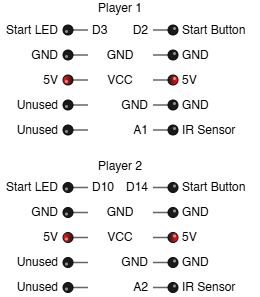

The diagram above was exported from draw.io. Its source (the exported page's mxGraphModel, read from the mxfile embedded in the PNG):
<mxGraphModel dx="377" dy="618" grid="1" gridSize="10" guides="1" tooltips="1" connect="1" arrows="1" fold="1" page="1" pageScale="1" pageWidth="827" pageHeight="1169" math="0" shadow="0">
  <root>
    <mxCell id="0" />
    <mxCell id="1" parent="0" />
    <mxCell id="TKEuwsLBodwIL-q1jmI0-1" parent="1" style="verticalLabelPosition=top;html=1;shadow=0;dashed=0;verticalAlign=bottom;strokeWidth=1;shape=mxgraph.ios.iPin;fillColor2=none;fillColor3=none;strokeColor=none;pinStemColor=none;rotation=90;fillColor=none;" value="" vertex="1">
      <mxGeometry height="25" width="10" x="510" y="290" as="geometry" />
    </mxCell>
    <mxCell id="TKEuwsLBodwIL-q1jmI0-2" parent="1" style="verticalLabelPosition=top;html=1;shadow=0;dashed=0;verticalAlign=bottom;strokeWidth=1;shape=mxgraph.ios.iPin;fillColor2=none;fillColor3=none;strokeColor=none;pinStemColor=none;rotation=90;fillColor=none;" value="" vertex="1">
      <mxGeometry height="25" width="10" x="510" y="265" as="geometry" />
    </mxCell>
    <mxCell id="TKEuwsLBodwIL-q1jmI0-3" parent="1" style="verticalLabelPosition=top;html=1;shadow=0;dashed=0;verticalAlign=bottom;strokeWidth=1;shape=mxgraph.ios.iPin;fillColor2=light-dark(#FF0000,var(--ge-dark-color, #121212));fillColor3=none;strokeColor=none;pinStemColor=none;rotation=90;fillColor=none;" value="&lt;div&gt;&lt;br&gt;&lt;/div&gt;&lt;div&gt;&lt;br&gt;&lt;/div&gt;" vertex="1">
      <mxGeometry height="25" width="10" x="510" y="240" as="geometry" />
    </mxCell>
    <mxCell id="TKEuwsLBodwIL-q1jmI0-5" parent="1" style="verticalLabelPosition=top;html=1;shadow=0;dashed=0;verticalAlign=bottom;strokeWidth=1;shape=mxgraph.ios.iPin;fillColor2=none;fillColor3=none;strokeColor=none;pinStemColor=none;rotation=90;fillColor=none;" value="" vertex="1">
      <mxGeometry height="25" width="10" x="510" y="190" as="geometry" />
    </mxCell>
    <mxCell id="TKEuwsLBodwIL-q1jmI0-6" parent="1" style="verticalLabelPosition=top;html=1;shadow=0;dashed=0;verticalAlign=bottom;strokeWidth=1;shape=mxgraph.ios.iPin;fillColor2=none;fillColor3=none;strokeColor=none;pinStemColor=none;rotation=-90;fillColor=none;" value="" vertex="1">
      <mxGeometry height="25" width="10" x="420" y="190" as="geometry" />
    </mxCell>
    <mxCell id="TKEuwsLBodwIL-q1jmI0-7" parent="1" style="verticalLabelPosition=top;html=1;shadow=0;dashed=0;verticalAlign=bottom;strokeWidth=1;shape=mxgraph.ios.iPin;fillColor2=none;fillColor3=none;strokeColor=none;pinStemColor=none;rotation=-90;fillColor=none;" value="" vertex="1">
      <mxGeometry height="25" width="10" x="420" y="215" as="geometry" />
    </mxCell>
    <mxCell id="TKEuwsLBodwIL-q1jmI0-9" parent="1" style="verticalLabelPosition=top;html=1;shadow=0;dashed=0;verticalAlign=bottom;strokeWidth=1;shape=mxgraph.ios.iPin;fillColor2=none;fillColor3=none;strokeColor=none;pinStemColor=none;rotation=-90;fillColor=none;" value="" vertex="1">
      <mxGeometry height="25" width="10" x="420" y="265" as="geometry" />
    </mxCell>
    <mxCell id="TKEuwsLBodwIL-q1jmI0-10" parent="1" style="verticalLabelPosition=top;html=1;shadow=0;dashed=0;verticalAlign=bottom;strokeWidth=1;shape=mxgraph.ios.iPin;fillColor2=none;fillColor3=none;strokeColor=none;pinStemColor=none;rotation=-90;fillColor=none;" value="" vertex="1">
      <mxGeometry height="25" width="10" x="420" y="290" as="geometry" />
    </mxCell>
    <mxCell id="TKEuwsLBodwIL-q1jmI0-12" parent="1" style="verticalLabelPosition=top;html=1;shadow=0;dashed=0;verticalAlign=bottom;strokeWidth=1;shape=mxgraph.ios.iPin;fillColor2=none;fillColor3=none;strokeColor=none;pinStemColor=none;rotation=90;fillColor=none;" value="" vertex="1">
      <mxGeometry height="25" width="10" x="510" y="215" as="geometry" />
    </mxCell>
    <mxCell id="TKEuwsLBodwIL-q1jmI0-13" parent="1" style="verticalLabelPosition=top;html=1;shadow=0;dashed=0;verticalAlign=bottom;strokeWidth=1;shape=mxgraph.ios.iPin;fillColor2=light-dark(#FF0000,var(--ge-dark-color, #121212));fillColor3=none;strokeColor=none;pinStemColor=none;rotation=-90;fillColor=none;" value="&lt;div&gt;&lt;br&gt;&lt;/div&gt;&lt;div&gt;&lt;br&gt;&lt;/div&gt;" vertex="1">
      <mxGeometry height="25" width="10" x="420" y="240" as="geometry" />
    </mxCell>
    <mxCell id="TKEuwsLBodwIL-q1jmI0-14" parent="1" style="text;html=1;whiteSpace=wrap;strokeColor=none;fillColor=none;align=left;verticalAlign=middle;rounded=0;" value="GND" vertex="1">
      <mxGeometry height="17.5" width="60" x="530" y="218.75" as="geometry" />
    </mxCell>
    <mxCell id="TKEuwsLBodwIL-q1jmI0-15" parent="1" style="text;html=1;whiteSpace=wrap;strokeColor=none;fillColor=none;align=right;verticalAlign=middle;rounded=0;" value="5V" vertex="1">
      <mxGeometry height="17.5" width="60" x="350" y="243.75" as="geometry" />
    </mxCell>
    <mxCell id="TKEuwsLBodwIL-q1jmI0-16" parent="1" style="text;html=1;whiteSpace=wrap;strokeColor=none;fillColor=none;align=left;verticalAlign=middle;rounded=0;" value="5V" vertex="1">
      <mxGeometry height="17.5" width="60" x="530" y="243.75" as="geometry" />
    </mxCell>
    <mxCell id="TKEuwsLBodwIL-q1jmI0-17" parent="1" style="text;html=1;whiteSpace=wrap;strokeColor=none;fillColor=none;align=left;verticalAlign=middle;rounded=0;" value="Start Button" vertex="1">
      <mxGeometry height="17.5" width="80" x="530" y="193.75" as="geometry" />
    </mxCell>
    <mxCell id="TKEuwsLBodwIL-q1jmI0-20" parent="1" style="text;html=1;whiteSpace=wrap;strokeColor=none;fillColor=none;align=left;verticalAlign=middle;rounded=0;" value="GND" vertex="1">
      <mxGeometry height="17.5" width="60" x="530" y="268.75" as="geometry" />
    </mxCell>
    <mxCell id="TKEuwsLBodwIL-q1jmI0-22" parent="1" style="text;html=1;whiteSpace=wrap;strokeColor=none;fillColor=none;align=right;verticalAlign=middle;rounded=0;" value="GND" vertex="1">
      <mxGeometry height="17.5" width="60" x="350" y="218.75" as="geometry" />
    </mxCell>
    <mxCell id="TKEuwsLBodwIL-q1jmI0-23" parent="1" style="text;html=1;whiteSpace=wrap;strokeColor=none;fillColor=none;align=right;verticalAlign=middle;rounded=0;" value="Start LED" vertex="1">
      <mxGeometry height="17.5" width="60" x="350" y="193.75" as="geometry" />
    </mxCell>
    <mxCell id="TKEuwsLBodwIL-q1jmI0-24" parent="1" style="text;html=1;whiteSpace=wrap;strokeColor=none;fillColor=none;align=right;verticalAlign=middle;rounded=0;" value="Unused" vertex="1">
      <mxGeometry height="17.5" width="60" x="350" y="268.75" as="geometry" />
    </mxCell>
    <mxCell id="TKEuwsLBodwIL-q1jmI0-25" parent="1" style="text;html=1;whiteSpace=wrap;strokeColor=none;fillColor=none;align=right;verticalAlign=middle;rounded=0;" value="Unused" vertex="1">
      <mxGeometry height="17.5" width="60" x="350" y="293.75" as="geometry" />
    </mxCell>
    <mxCell id="TKEuwsLBodwIL-q1jmI0-26" parent="1" style="text;html=1;whiteSpace=wrap;strokeColor=none;fillColor=none;align=left;verticalAlign=middle;rounded=0;" value="IR Sensor" vertex="1">
      <mxGeometry height="17.5" width="60" x="530" y="293.75" as="geometry" />
    </mxCell>
    <mxCell id="TKEuwsLBodwIL-q1jmI0-27" parent="1" style="text;html=1;whiteSpace=wrap;strokeColor=none;fillColor=none;align=right;verticalAlign=middle;rounded=0;" value="D2" vertex="1">
      <mxGeometry height="17.5" width="20" x="480" y="193.75" as="geometry" />
    </mxCell>
    <mxCell id="TKEuwsLBodwIL-q1jmI0-28" parent="1" style="text;html=1;whiteSpace=wrap;strokeColor=none;fillColor=none;align=center;verticalAlign=middle;rounded=0;" value="Player 1" vertex="1">
      <mxGeometry height="17.5" width="60" x="440" y="172.5" as="geometry" />
    </mxCell>
    <mxCell id="TKEuwsLBodwIL-q1jmI0-29" parent="1" style="text;html=1;whiteSpace=wrap;strokeColor=none;fillColor=none;align=center;verticalAlign=middle;rounded=0;" value="GND" vertex="1">
      <mxGeometry height="17.5" width="60" x="440" y="218.75" as="geometry" />
    </mxCell>
    <mxCell id="TKEuwsLBodwIL-q1jmI0-30" parent="1" style="text;html=1;whiteSpace=wrap;strokeColor=none;fillColor=none;align=center;verticalAlign=middle;rounded=0;" value="VCC" vertex="1">
      <mxGeometry height="17.5" width="60" x="440" y="243.75" as="geometry" />
    </mxCell>
    <mxCell id="TKEuwsLBodwIL-q1jmI0-31" parent="1" style="text;html=1;whiteSpace=wrap;strokeColor=none;fillColor=none;align=right;verticalAlign=middle;rounded=0;" value="GND" vertex="1">
      <mxGeometry height="17.5" width="60" x="440" y="268.75" as="geometry" />
    </mxCell>
    <mxCell id="TKEuwsLBodwIL-q1jmI0-32" parent="1" style="text;html=1;whiteSpace=wrap;strokeColor=none;fillColor=none;align=right;verticalAlign=middle;rounded=0;" value="A1" vertex="1">
      <mxGeometry height="17.5" width="60" x="440" y="293.75" as="geometry" />
    </mxCell>
    <mxCell id="TKEuwsLBodwIL-q1jmI0-33" parent="1" style="text;html=1;whiteSpace=wrap;strokeColor=none;fillColor=none;align=left;verticalAlign=middle;rounded=0;" value="D3" vertex="1">
      <mxGeometry height="17.5" width="20" x="440" y="193.75" as="geometry" />
    </mxCell>
    <mxCell id="TKEuwsLBodwIL-q1jmI0-34" parent="1" style="verticalLabelPosition=top;html=1;shadow=0;dashed=0;verticalAlign=bottom;strokeWidth=1;shape=mxgraph.ios.iPin;fillColor2=none;fillColor3=none;strokeColor=none;pinStemColor=none;rotation=90;fillColor=none;" value="" vertex="1">
      <mxGeometry height="25" width="10" x="510" y="447.5" as="geometry" />
    </mxCell>
    <mxCell id="TKEuwsLBodwIL-q1jmI0-35" parent="1" style="verticalLabelPosition=top;html=1;shadow=0;dashed=0;verticalAlign=bottom;strokeWidth=1;shape=mxgraph.ios.iPin;fillColor2=none;fillColor3=none;strokeColor=none;pinStemColor=none;rotation=90;fillColor=none;" value="" vertex="1">
      <mxGeometry height="25" width="10" x="510" y="422.5" as="geometry" />
    </mxCell>
    <mxCell id="TKEuwsLBodwIL-q1jmI0-36" parent="1" style="verticalLabelPosition=top;html=1;shadow=0;dashed=0;verticalAlign=bottom;strokeWidth=1;shape=mxgraph.ios.iPin;fillColor2=light-dark(#FF0000,var(--ge-dark-color, #121212));fillColor3=none;strokeColor=none;pinStemColor=none;rotation=90;fillColor=none;" value="&lt;div&gt;&lt;br&gt;&lt;/div&gt;&lt;div&gt;&lt;br&gt;&lt;/div&gt;" vertex="1">
      <mxGeometry height="25" width="10" x="510" y="397.5" as="geometry" />
    </mxCell>
    <mxCell id="TKEuwsLBodwIL-q1jmI0-37" parent="1" style="verticalLabelPosition=top;html=1;shadow=0;dashed=0;verticalAlign=bottom;strokeWidth=1;shape=mxgraph.ios.iPin;fillColor2=none;fillColor3=none;strokeColor=none;pinStemColor=none;rotation=90;fillColor=none;" value="" vertex="1">
      <mxGeometry height="25" width="10" x="510" y="347.5" as="geometry" />
    </mxCell>
    <mxCell id="TKEuwsLBodwIL-q1jmI0-38" parent="1" style="verticalLabelPosition=top;html=1;shadow=0;dashed=0;verticalAlign=bottom;strokeWidth=1;shape=mxgraph.ios.iPin;fillColor2=none;fillColor3=none;strokeColor=none;pinStemColor=none;rotation=-90;fillColor=none;" value="" vertex="1">
      <mxGeometry height="25" width="10" x="420" y="347.5" as="geometry" />
    </mxCell>
    <mxCell id="TKEuwsLBodwIL-q1jmI0-39" parent="1" style="verticalLabelPosition=top;html=1;shadow=0;dashed=0;verticalAlign=bottom;strokeWidth=1;shape=mxgraph.ios.iPin;fillColor2=none;fillColor3=none;strokeColor=none;pinStemColor=none;rotation=-90;fillColor=none;" value="" vertex="1">
      <mxGeometry height="25" width="10" x="420" y="372.5" as="geometry" />
    </mxCell>
    <mxCell id="TKEuwsLBodwIL-q1jmI0-40" parent="1" style="verticalLabelPosition=top;html=1;shadow=0;dashed=0;verticalAlign=bottom;strokeWidth=1;shape=mxgraph.ios.iPin;fillColor2=none;fillColor3=none;strokeColor=none;pinStemColor=none;rotation=-90;fillColor=none;" value="" vertex="1">
      <mxGeometry height="25" width="10" x="420" y="422.5" as="geometry" />
    </mxCell>
    <mxCell id="TKEuwsLBodwIL-q1jmI0-41" parent="1" style="verticalLabelPosition=top;html=1;shadow=0;dashed=0;verticalAlign=bottom;strokeWidth=1;shape=mxgraph.ios.iPin;fillColor2=none;fillColor3=none;strokeColor=none;pinStemColor=none;rotation=-90;fillColor=none;" value="" vertex="1">
      <mxGeometry height="25" width="10" x="420" y="447.5" as="geometry" />
    </mxCell>
    <mxCell id="TKEuwsLBodwIL-q1jmI0-42" parent="1" style="verticalLabelPosition=top;html=1;shadow=0;dashed=0;verticalAlign=bottom;strokeWidth=1;shape=mxgraph.ios.iPin;fillColor2=none;fillColor3=none;strokeColor=none;pinStemColor=none;rotation=90;fillColor=none;" value="" vertex="1">
      <mxGeometry height="25" width="10" x="510" y="372.5" as="geometry" />
    </mxCell>
    <mxCell id="TKEuwsLBodwIL-q1jmI0-43" parent="1" style="verticalLabelPosition=top;html=1;shadow=0;dashed=0;verticalAlign=bottom;strokeWidth=1;shape=mxgraph.ios.iPin;fillColor2=light-dark(#FF0000,var(--ge-dark-color, #121212));fillColor3=none;strokeColor=none;pinStemColor=none;rotation=-90;fillColor=none;" value="&lt;div&gt;&lt;br&gt;&lt;/div&gt;&lt;div&gt;&lt;br&gt;&lt;/div&gt;" vertex="1">
      <mxGeometry height="25" width="10" x="420" y="397.5" as="geometry" />
    </mxCell>
    <mxCell id="TKEuwsLBodwIL-q1jmI0-44" parent="1" style="text;html=1;whiteSpace=wrap;strokeColor=none;fillColor=none;align=left;verticalAlign=middle;rounded=0;" value="GND" vertex="1">
      <mxGeometry height="17.5" width="60" x="530" y="376.25" as="geometry" />
    </mxCell>
    <mxCell id="TKEuwsLBodwIL-q1jmI0-45" parent="1" style="text;html=1;whiteSpace=wrap;strokeColor=none;fillColor=none;align=right;verticalAlign=middle;rounded=0;" value="5V" vertex="1">
      <mxGeometry height="17.5" width="60" x="350" y="401.25" as="geometry" />
    </mxCell>
    <mxCell id="TKEuwsLBodwIL-q1jmI0-46" parent="1" style="text;html=1;whiteSpace=wrap;strokeColor=none;fillColor=none;align=left;verticalAlign=middle;rounded=0;" value="5V" vertex="1">
      <mxGeometry height="17.5" width="60" x="530" y="401.25" as="geometry" />
    </mxCell>
    <mxCell id="TKEuwsLBodwIL-q1jmI0-47" parent="1" style="text;html=1;whiteSpace=wrap;strokeColor=none;fillColor=none;align=left;verticalAlign=middle;rounded=0;" value="Start Button" vertex="1">
      <mxGeometry height="17.5" width="80" x="530" y="351.25" as="geometry" />
    </mxCell>
    <mxCell id="TKEuwsLBodwIL-q1jmI0-48" parent="1" style="text;html=1;whiteSpace=wrap;strokeColor=none;fillColor=none;align=left;verticalAlign=middle;rounded=0;" value="GND" vertex="1">
      <mxGeometry height="17.5" width="60" x="530" y="426.25" as="geometry" />
    </mxCell>
    <mxCell id="TKEuwsLBodwIL-q1jmI0-49" parent="1" style="text;html=1;whiteSpace=wrap;strokeColor=none;fillColor=none;align=right;verticalAlign=middle;rounded=0;" value="GND" vertex="1">
      <mxGeometry height="17.5" width="60" x="350" y="376.25" as="geometry" />
    </mxCell>
    <mxCell id="TKEuwsLBodwIL-q1jmI0-50" parent="1" style="text;html=1;whiteSpace=wrap;strokeColor=none;fillColor=none;align=right;verticalAlign=middle;rounded=0;" value="Start LED" vertex="1">
      <mxGeometry height="17.5" width="60" x="350" y="351.25" as="geometry" />
    </mxCell>
    <mxCell id="TKEuwsLBodwIL-q1jmI0-51" parent="1" style="text;html=1;whiteSpace=wrap;strokeColor=none;fillColor=none;align=right;verticalAlign=middle;rounded=0;" value="Unused" vertex="1">
      <mxGeometry height="17.5" width="60" x="350" y="426.25" as="geometry" />
    </mxCell>
    <mxCell id="TKEuwsLBodwIL-q1jmI0-52" parent="1" style="text;html=1;whiteSpace=wrap;strokeColor=none;fillColor=none;align=right;verticalAlign=middle;rounded=0;" value="Unused" vertex="1">
      <mxGeometry height="17.5" width="60" x="350" y="451.25" as="geometry" />
    </mxCell>
    <mxCell id="TKEuwsLBodwIL-q1jmI0-53" parent="1" style="text;html=1;whiteSpace=wrap;strokeColor=none;fillColor=none;align=left;verticalAlign=middle;rounded=0;" value="IR Sensor" vertex="1">
      <mxGeometry height="17.5" width="60" x="530" y="451.25" as="geometry" />
    </mxCell>
    <mxCell id="TKEuwsLBodwIL-q1jmI0-54" parent="1" style="text;html=1;whiteSpace=wrap;strokeColor=none;fillColor=none;align=right;verticalAlign=middle;rounded=0;" value="D14" vertex="1">
      <mxGeometry height="17.5" width="20" x="480" y="351.25" as="geometry" />
    </mxCell>
    <mxCell id="TKEuwsLBodwIL-q1jmI0-55" parent="1" style="text;html=1;whiteSpace=wrap;strokeColor=none;fillColor=none;align=center;verticalAlign=middle;rounded=0;" value="Player 2" vertex="1">
      <mxGeometry height="17.5" width="60" x="440" y="330" as="geometry" />
    </mxCell>
    <mxCell id="TKEuwsLBodwIL-q1jmI0-56" parent="1" style="text;html=1;whiteSpace=wrap;strokeColor=none;fillColor=none;align=center;verticalAlign=middle;rounded=0;" value="GND" vertex="1">
      <mxGeometry height="17.5" width="60" x="440" y="376.25" as="geometry" />
    </mxCell>
    <mxCell id="TKEuwsLBodwIL-q1jmI0-57" parent="1" style="text;html=1;whiteSpace=wrap;strokeColor=none;fillColor=none;align=center;verticalAlign=middle;rounded=0;" value="VCC" vertex="1">
      <mxGeometry height="17.5" width="60" x="440" y="401.25" as="geometry" />
    </mxCell>
    <mxCell id="TKEuwsLBodwIL-q1jmI0-58" parent="1" style="text;html=1;whiteSpace=wrap;strokeColor=none;fillColor=none;align=right;verticalAlign=middle;rounded=0;" value="GND" vertex="1">
      <mxGeometry height="17.5" width="60" x="440" y="426.25" as="geometry" />
    </mxCell>
    <mxCell id="TKEuwsLBodwIL-q1jmI0-59" parent="1" style="text;html=1;whiteSpace=wrap;strokeColor=none;fillColor=none;align=right;verticalAlign=middle;rounded=0;" value="A2" vertex="1">
      <mxGeometry height="17.5" width="60" x="440" y="451.25" as="geometry" />
    </mxCell>
    <mxCell id="TKEuwsLBodwIL-q1jmI0-60" parent="1" style="text;html=1;whiteSpace=wrap;strokeColor=none;fillColor=none;align=left;verticalAlign=middle;rounded=0;" value="D10" vertex="1">
      <mxGeometry height="17.5" width="20" x="440" y="351.25" as="geometry" />
    </mxCell>
  </root>
</mxGraphModel>